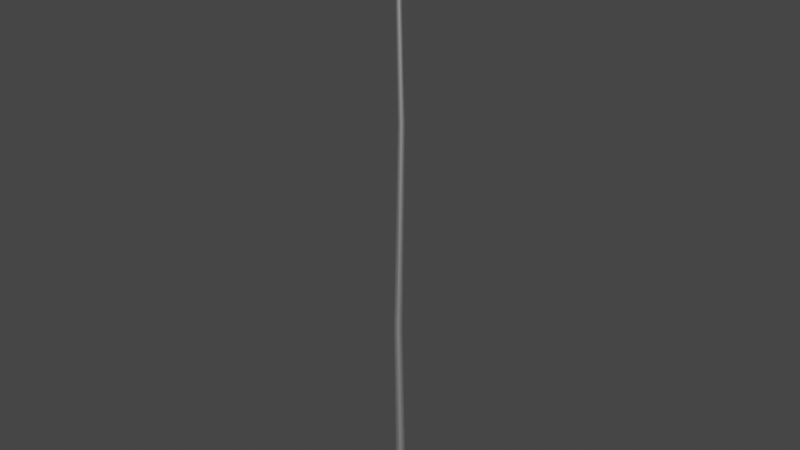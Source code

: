 # Source: Tree6_002.blend  (saved by Blender 2.91.10; exported with 4.5.12 LTS)
import bpy
from mathutils import Matrix  # noqa: F401  (used for matrix-valued properties, if any)

bpy.ops.wm.read_factory_settings(use_empty=True)
scene = bpy.context.scene
scene.name = 'Scene'

# ---- materials (node trees are filled in below, after node groups)
mat_light = bpy.data.materials.new('Light')
mat_light.use_transparent_shadow = False
mat_light.roughness = 0.5528
mat_light.specular_intensity = 1.0
mat_light.metallic = 1.0

# ---- material node trees
mat_light.use_nodes = True; mat_light.node_tree.nodes.clear()
_N = mat_light.node_tree.nodes; _L = mat_light.node_tree.links
n0 = _N.new('ShaderNodeBsdfPrincipled'); n0.name = 'Principled BSDF'; n0.location = (10, 300)
n0.distribution = 'GGX'
n0.subsurface_method = 'BURLEY'
n0.inputs[1].default_value = 1.0
n0.inputs[2].default_value = 0.5528
n0.inputs[3].default_value = 1.45
n0.inputs[13].default_value = 1.0
n0.inputs[27].default_value = (0.0, 0.0, 0.0, 1.0)
n1 = _N.new('ShaderNodeOutputMaterial'); n1.name = 'Material Output'; n1.location = (300, 300)
n2 = _N.new('ShaderNodeNormalMap'); n2.name = 'Normal Map'; n2.location = (-300, -300)
n2.label = 'Normal/Map'
_L.new(n0.outputs[0], n1.inputs[0])
_L.new(n2.outputs[0], n0.inputs[5])
n1.is_active_output = True

# ---- world
world_world = bpy.data.worlds.new('World'); scene.world = world_world
world_world.use_nodes = True; world_world.node_tree.nodes.clear()
_N = world_world.node_tree.nodes; _L = world_world.node_tree.links
n0 = _N.new('ShaderNodeOutputWorld'); n0.name = 'World Output'; n0.location = (300, 300)
n1 = _N.new('ShaderNodeBackground'); n1.name = 'Background'; n1.location = (10, 300)
n1.inputs[0].default_value = (0.05088, 0.05088, 0.05088, 1.0)
_L.new(n1.outputs[0], n0.inputs[0])
n0.is_active_output = True
world_world.color = (0.05088, 0.05088, 0.05088)
world_world.use_sun_shadow = False
world_world.sun_shadow_jitter_overblur = 0.0

# ---- meshes
me_mesh = bpy.data.meshes.new('Mesh')
me_mesh.from_pydata([(-0.05494, 1.0, 0.01417), (-1.237, 0.4777, 131.3), (0.5328, 0.809, 0.01417), (-0.9559, 0.3865, 131.3), (0.8961, 0.309, 0.01417), (-0.7824, 0.1476, 131.3), (0.8961, -0.309, 0.01417), (-0.7824, -0.1476, 131.3), (0.5328, -0.809, 0.01417), (-0.9559, -0.3865, 131.3), (-0.05494, -1.0, 0.01417), (-1.237, -0.4777, 131.3), (-0.6427, -0.809, 0.01417), (-1.517, -0.3865, 131.3), (-1.006, -0.309, 0.01417), (-1.691, -0.1476, 131.3), (-1.006, 0.309, 0.01417), (-1.691, 0.1476, 131.3), (-0.6427, 0.809, 0.01417), (-1.517, 0.3865, 131.3), (-0.8302, 0.8303, 42.67), (-0.05494, 0.6562, 86.43), (0.3308, 0.5309, 86.43), (-0.3422, 0.6717, 42.67), (0.5691, 0.2028, 86.43), (-0.04058, 0.2566, 42.67), (0.5691, -0.2028, 86.43), (-0.04058, -0.2566, 42.67), (0.3308, -0.5309, 86.43), (-0.3422, -0.6717, 42.67), (-0.05494, -0.6562, 86.43), (-0.8302, -0.8303, 42.67), (-0.4406, -0.5309, 86.43), (-1.318, -0.6717, 42.67), (-0.679, -0.2028, 86.43), (-1.62, -0.2566, 42.67), (-0.679, 0.2028, 86.43), (-1.62, 0.2566, 42.67), (-0.4406, 0.5309, 86.43), (-1.318, 0.6717, 42.67)], [], [(1, 3, 21, 38), (3, 5, 22, 21), (7, 9, 26, 24), (22, 5, 7, 24), (11, 13, 30, 28), (26, 9, 11, 28), (15, 17, 34, 32), (30, 13, 15, 32), (34, 17, 19, 36), (16, 39, 20, 18), (23, 25, 2, 0), (18, 20, 23, 0), (37, 38, 21, 39), (22, 24, 23, 20), (39, 21, 22, 20), (12, 35, 37, 14), (37, 39, 16, 14), (33, 34, 36, 35), (36, 38, 37, 35), (8, 31, 33, 10), (33, 35, 12, 10), (29, 30, 32, 31), (32, 34, 33, 31), (4, 27, 29, 6), (29, 31, 8, 6), (25, 26, 28, 27), (28, 30, 29, 27), (25, 27, 4, 2), (24, 26, 25, 23), (38, 36, 19, 1)])
me_mesh.polygons.foreach_set('use_smooth', [True] * 30)
me_mesh.materials.append(mat_light)
me_mesh.use_remesh_fix_poles = True
me_mesh.use_remesh_preserve_attributes = False
me_mesh.use_mirror_vertex_groups = False
me_mesh.update()
me_mesh.normals_split_custom_set([tuple(v) for v in zip(*[iter([-0.005163, 1.0, 0.003838, 0.5843, 0.8113, 0.01936, 0.004309, 1.0, 0.004018, -0.585, 0.8111, 0.001471, 0.5843, 0.8113, 0.01936, 0.9501, 0.3104, 0.03013, 0.5906, 0.8069, 0.006517, 0.004309, 1.0, 0.004018, 0.9502, -0.3104, 0.02901, 0.5843, -0.8113, 0.01935, 0.9514, -0.3077, 0.008049, 0.9514, 0.3077, 0.008042, 0.5906, 0.8069, 0.006517, 0.9501, 0.3104, 0.03013, 0.9502, -0.3104, 0.02901, 0.9514, 0.3077, 0.008042, -0.005156, -1.0, 0.003854, -0.5911, -0.8065, -0.01158, 0.004302, -1.0, 0.004016, 0.5906, -0.8069, 0.006521, 0.9514, -0.3077, 0.008049, 0.5843, -0.8113, 0.01935, -0.005156, -1.0, 0.003854, 0.5906, -0.8069, 0.006521, -0.9514, -0.3074, -0.01997, -0.9513, 0.3074, -0.02107, -0.9506, -0.3103, -0.0001225, -0.5849, -0.8111, 0.001468, 0.004302, -1.0, 0.004016, -0.5911, -0.8065, -0.01158, -0.9514, -0.3074, -0.01997, -0.5849, -0.8111, 0.001468, -0.9506, -0.3103, -0.0001225, -0.9513, 0.3074, -0.02107, -0.5911, 0.8065, -0.0116, -0.9506, 0.3103, -0.0001197, -0.9506, 0.31, -0.01247, -0.5901, 0.8073, 0.003833, -0.003513, 1.0, 0.003979, -0.5854, 0.8107, -0.006657, 0.5855, 0.8107, 0.004117, 0.9507, 0.3101, 0.004207, 0.5901, 0.8072, 0.01471, 0.003587, 1.0, 0.004045, -0.5854, 0.8107, -0.006657, -0.003513, 1.0, 0.003979, 0.5855, 0.8107, 0.004117, 0.003587, 1.0, 0.004045, -0.9514, 0.308, 0.003744, -0.585, 0.8111, 0.001471, 0.004309, 1.0, 0.004018, -0.5901, 0.8073, 0.003833, 0.5906, 0.8069, 0.006517, 0.9514, 0.3077, 0.008042, 0.5855, 0.8107, 0.004117, -0.003513, 1.0, 0.003979, -0.5901, 0.8073, 0.003833, 0.004309, 1.0, 0.004018, 0.5906, 0.8069, 0.006517, -0.003513, 1.0, 0.003979, -0.5854, -0.8107, -0.006665, -0.9514, -0.308, 0.00375, -0.9514, 0.308, 0.003744, -0.9506, -0.31, -0.01606, -0.9514, 0.308, 0.003744, -0.5901, 0.8073, 0.003833, -0.9506, 0.31, -0.01247, -0.9506, -0.31, -0.01606, -0.5901, -0.8073, 0.003833, -0.9506, -0.3103, -0.0001225, -0.9506, 0.3103, -0.0001197, -0.9514, -0.308, 0.00375, -0.9506, 0.3103, -0.0001197, -0.585, 0.8111, 0.001471, -0.9514, 0.308, 0.003744, -0.9514, -0.308, 0.00375, 0.5901, -0.8072, 0.01194, -0.00355, -1.0, 0.003973, -0.5901, -0.8073, 0.003833, 0.003558, -1.0, 0.004057, -0.5901, -0.8073, 0.003833, -0.9514, -0.308, 0.00375, -0.5854, -0.8107, -0.006665, 0.003558, -1.0, 0.004057, 0.5855, -0.8107, 0.004114, 0.004302, -1.0, 0.004016, -0.5849, -0.8111, 0.001468, -0.00355, -1.0, 0.003973, -0.5849, -0.8111, 0.001468, -0.9506, -0.3103, -0.0001225, -0.5901, -0.8073, 0.003833, -0.00355, -1.0, 0.003973, 0.9512, 0.3079, 0.02126, 0.9507, -0.31, 0.004208, 0.5855, -0.8107, 0.004114, 0.9512, -0.3079, 0.02209, 0.5855, -0.8107, 0.004114, -0.00355, -1.0, 0.003973, 0.5901, -0.8072, 0.01194, 0.9512, -0.3079, 0.02209, 0.9507, 0.3101, 0.004207, 0.9514, -0.3077, 0.008049, 0.5906, -0.8069, 0.006521, 0.9507, -0.31, 0.004208, 0.5906, -0.8069, 0.006521, 0.004302, -1.0, 0.004016, 0.5855, -0.8107, 0.004114, 0.9507, -0.31, 0.004208, 0.9507, 0.3101, 0.004207, 0.9507, -0.31, 0.004208, 0.9512, 0.3079, 0.02126, 0.5901, 0.8072, 0.01471, 0.9514, 0.3077, 0.008042, 0.9514, -0.3077, 0.008049, 0.9507, 0.3101, 0.004207, 0.5855, 0.8107, 0.004117, -0.585, 0.8111, 0.001471, -0.9506, 0.3103, -0.0001197, -0.5911, 0.8065, -0.0116, -0.005163, 1.0, 0.003838])] * 3)])

# ---- objects
ob_tree006 = bpy.data.objects.new('Tree006', me_mesh)

# ---- transforms, parenting, visibility, modifiers, constraints
ob_tree006.location = (0.0, 0.0, 0.0)
ob_tree006.color = (0.8, 0.8, 0.8, 1.0)
ob_tree006.lineart.crease_threshold = 0.0

# ---- collection membership
scene.collection.objects.link(ob_tree006)

# ---- scene / render settings (as saved in the file)
scene.frame_start = 1; scene.frame_end = 250; scene.frame_set(1)
scene.render.engine = 'BLENDER_EEVEE_NEXT'
scene.render.fps = 30
scene.cycles.use_denoising = False
scene.cycles.samples = 128
scene.cycles.sampling_pattern = 'TABULATED_SOBOL'
scene.cycles.use_adaptive_sampling = False
scene.cycles.use_light_tree = False
scene.view_settings.view_transform = 'Filmic'
bpy.context.view_layer.update()

# ---- added for rendering (the .blend has no active camera and no usable light): camera, sun
cam_auto = bpy.data.cameras.new('AutoCamera')
cam_auto.lens = 50.0
cam_auto.sensor_width = 36.0
cam_auto.clip_end = 2132.26
ob_auto_camera = bpy.data.objects.new('AutoCamera', cam_auto)
scene.collection.objects.link(ob_auto_camera)
ob_auto_camera.location = (121.099, -145.796, 162.849)
ob_auto_camera.rotation_euler = (1.09748, -7.21219e-08, 0.694738)
scene.camera = ob_auto_camera
light_auto_sun = bpy.data.lights.new('AutoSun', 'SUN')
light_auto_sun.energy = 3.0
light_auto_sun.angle = 0.0523599
ob_auto_sun = bpy.data.objects.new('AutoSun', light_auto_sun)
scene.collection.objects.link(ob_auto_sun)
ob_auto_sun.rotation_euler = (0.872665, 0.174533, 0.523599)
bpy.context.view_layer.update()
